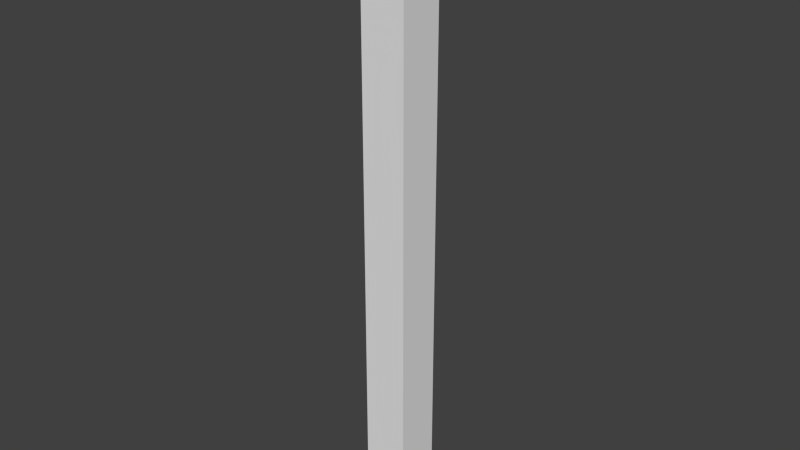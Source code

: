 # Source: column.blend  (saved by Blender 2.67.0; exported with 4.5.12 LTS)
import bpy
from mathutils import Matrix  # noqa: F401  (used for matrix-valued properties, if any)

bpy.ops.wm.read_factory_settings(use_empty=True)
scene = bpy.context.scene
scene.name = 'Scene'

# ---- collections
col_collection_1 = bpy.data.collections.new('Collection 1'); scene.collection.children.link(col_collection_1)

# ---- world
world_world = bpy.data.worlds.new('World'); scene.world = world_world
world_world.color = (0.05088, 0.05088, 0.05088)
world_world.use_sun_shadow = False
world_world.sun_shadow_jitter_overblur = 0.0
world_world.cycles.sampling_method = 'MANUAL'
world_world.cycles.sample_map_resolution = 256

# ---- meshes
me_cube_001 = bpy.data.meshes.new('Cube.001')
me_cube_001.from_pydata([(-0.1, -0.1, 0.3), (-0.1, 0.1, 0.3), (0.1, 0.1, 0.3), (0.1, -0.1, 0.3), (-0.1, -0.1, 3.0), (-0.1, 0.1, 3.0), (0.1, 0.1, 3.0), (0.1, -0.1, 3.0), (-0.09, 0.09, 0.3), (-0.09, -0.09, 0.3), (0.09, 0.09, 0.3), (0.09, 0.09, 3.0), (0.09, -0.09, 3.0), (0.09, -0.09, 0.3), (-0.09, -0.09, 3.0), (-0.09, 0.09, 3.0)], [], [(7, 6, 11, 12), (13, 10, 2, 3), (0, 9, 13, 3), (7, 12, 14, 4), (7, 4, 0, 3), (8, 15, 14, 9), (5, 6, 2, 1), (11, 6, 5, 15), (0, 1, 8, 9), (8, 1, 2, 10), (14, 15, 5, 4), (15, 8, 10, 11), (11, 10, 13, 12), (9, 14, 12, 13), (6, 7, 3, 2), (4, 5, 1, 0)])
me_cube_001.materials.append(None)
me_cube_001.use_remesh_preserve_volume = False
me_cube_001.use_remesh_preserve_attributes = False
me_cube_001.use_mirror_vertex_groups = False
me_cube_001.update()

# ---- objects
ob_column6 = bpy.data.objects.new('column6', me_cube_001)

# ---- transforms, parenting, visibility, modifiers, constraints
ob_column6.location = (0.0, 0.0, 0.0)
ob_column6.lineart.crease_threshold = 0.0
_m = ob_column6.modifiers.new('EdgeSplit', 'EDGE_SPLIT')

# ---- collection membership
col_collection_1.objects.link(ob_column6)

# ---- scene / render settings (as saved in the file)
scene.frame_start = 1; scene.frame_end = 250; scene.frame_set(1)
scene.render.engine = 'BLENDER_EEVEE_NEXT'
scene.render.image_settings.color_mode = 'RGB'
scene.render.image_settings.compression = 90
scene.render.dither_intensity = 0.0
scene.render.bake_margin = 2
scene.render.bake_bias = 0.0
scene.cycles.use_denoising = False
scene.cycles.samples = 10
scene.cycles.sampling_pattern = 'TABULATED_SOBOL'
scene.cycles.light_sampling_threshold = 0.0
scene.cycles.use_adaptive_sampling = False
scene.cycles.use_light_tree = False
scene.cycles.blur_glossy = 0.0
scene.cycles.volume_bounces = 1
scene.cycles.pixel_filter_type = 'GAUSSIAN'
scene.cycles.sample_clamp_indirect = 0.0
scene.view_settings.view_transform = 'Standard'
bpy.context.view_layer.update()

# ---- added for rendering (the .blend has no active camera and no usable light): camera, sun
cam_auto = bpy.data.cameras.new('AutoCamera')
cam_auto.lens = 50.0
cam_auto.sensor_width = 36.0
cam_auto.clip_end = 1000.0
ob_auto_camera = bpy.data.objects.new('AutoCamera', cam_auto)
scene.collection.objects.link(ob_auto_camera)
ob_auto_camera.location = (2.51178, -3.01413, 3.65942)
ob_auto_camera.rotation_euler = (1.09748, -7.21219e-08, 0.694738)
scene.camera = ob_auto_camera
light_auto_sun = bpy.data.lights.new('AutoSun', 'SUN')
light_auto_sun.energy = 3.0
light_auto_sun.angle = 0.0523599
ob_auto_sun = bpy.data.objects.new('AutoSun', light_auto_sun)
scene.collection.objects.link(ob_auto_sun)
ob_auto_sun.rotation_euler = (0.872665, 0.174533, 0.523599)
bpy.context.view_layer.update()
